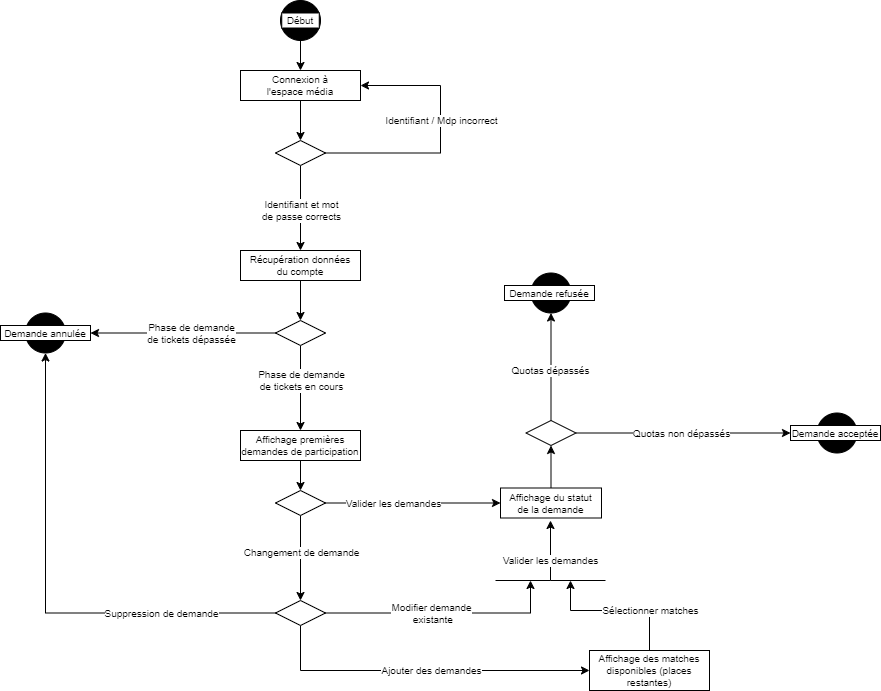

The diagram above was exported from draw.io. Its source (the exported page's mxGraphModel, read from the mxfile embedded in the PNG):
<mxGraphModel dx="2021" dy="766" grid="1" gridSize="10" guides="1" tooltips="1" connect="1" arrows="1" fold="1" page="1" pageScale="1" pageWidth="827" pageHeight="1169" math="0" shadow="0">
  <root>
    <mxCell id="0" />
    <mxCell id="1" parent="0" />
    <mxCell id="AcNSMClM1wSZrLMbPVTO-25" style="edgeStyle=orthogonalEdgeStyle;rounded=0;orthogonalLoop=1;jettySize=auto;html=1;entryX=0.5;entryY=0;entryDx=0;entryDy=0;fontSize=10;" parent="1" source="AcNSMClM1wSZrLMbPVTO-1" target="AcNSMClM1wSZrLMbPVTO-3" edge="1">
      <mxGeometry relative="1" as="geometry" />
    </mxCell>
    <mxCell id="AcNSMClM1wSZrLMbPVTO-1" value="" style="ellipse;whiteSpace=wrap;html=1;aspect=fixed;fillColor=#000000;" parent="1" vertex="1">
      <mxGeometry x="-360" y="40" width="40" height="40" as="geometry" />
    </mxCell>
    <mxCell id="AcNSMClM1wSZrLMbPVTO-2" value="Début" style="whiteSpace=wrap;html=1;fontSize=10;fillColor=default;" parent="1" vertex="1">
      <mxGeometry x="-358.75" y="52.5" width="37.5" height="15" as="geometry" />
    </mxCell>
    <mxCell id="AcNSMClM1wSZrLMbPVTO-26" style="edgeStyle=orthogonalEdgeStyle;rounded=0;orthogonalLoop=1;jettySize=auto;html=1;entryX=0.5;entryY=0;entryDx=0;entryDy=0;fontSize=10;" parent="1" source="AcNSMClM1wSZrLMbPVTO-3" target="AcNSMClM1wSZrLMbPVTO-4" edge="1">
      <mxGeometry relative="1" as="geometry" />
    </mxCell>
    <mxCell id="AcNSMClM1wSZrLMbPVTO-3" value="Connexion à &lt;br&gt;l'espace média" style="rounded=0;whiteSpace=wrap;html=1;fontSize=10;" parent="1" vertex="1">
      <mxGeometry x="-400" y="110" width="120" height="30" as="geometry" />
    </mxCell>
    <mxCell id="AcNSMClM1wSZrLMbPVTO-29" style="edgeStyle=orthogonalEdgeStyle;rounded=0;orthogonalLoop=1;jettySize=auto;html=1;entryX=0.5;entryY=0;entryDx=0;entryDy=0;fontSize=10;" parent="1" source="AcNSMClM1wSZrLMbPVTO-4" target="AcNSMClM1wSZrLMbPVTO-7" edge="1">
      <mxGeometry relative="1" as="geometry" />
    </mxCell>
    <mxCell id="AcNSMClM1wSZrLMbPVTO-32" style="edgeStyle=orthogonalEdgeStyle;rounded=0;orthogonalLoop=1;jettySize=auto;html=1;entryX=1;entryY=0.5;entryDx=0;entryDy=0;fontSize=10;" parent="1" source="AcNSMClM1wSZrLMbPVTO-4" target="AcNSMClM1wSZrLMbPVTO-3" edge="1">
      <mxGeometry relative="1" as="geometry">
        <Array as="points">
          <mxPoint x="-200" y="193" />
          <mxPoint x="-200" y="125" />
        </Array>
      </mxGeometry>
    </mxCell>
    <mxCell id="AcNSMClM1wSZrLMbPVTO-4" value="" style="rhombus;whiteSpace=wrap;html=1;" parent="1" vertex="1">
      <mxGeometry x="-365" y="180" width="50" height="25" as="geometry" />
    </mxCell>
    <mxCell id="AcNSMClM1wSZrLMbPVTO-5" value="Identifiant et mot &lt;br&gt;de passe corrects" style="edgeLabel;html=1;align=center;verticalAlign=middle;resizable=0;points=[];fontSize=10;" parent="1" connectable="0" vertex="1">
      <mxGeometry x="-340" y="249.9954545454545" as="geometry" />
    </mxCell>
    <mxCell id="AcNSMClM1wSZrLMbPVTO-6" value="Identifiant / Mdp incorrect" style="edgeLabel;html=1;align=center;verticalAlign=middle;resizable=0;points=[];fontSize=10;" parent="1" connectable="0" vertex="1">
      <mxGeometry x="-200" y="159.99727272727253" as="geometry" />
    </mxCell>
    <mxCell id="AcNSMClM1wSZrLMbPVTO-33" style="edgeStyle=orthogonalEdgeStyle;rounded=0;orthogonalLoop=1;jettySize=auto;html=1;entryX=0.5;entryY=0;entryDx=0;entryDy=0;fontSize=10;" parent="1" source="AcNSMClM1wSZrLMbPVTO-7" target="AcNSMClM1wSZrLMbPVTO-13" edge="1">
      <mxGeometry relative="1" as="geometry" />
    </mxCell>
    <mxCell id="AcNSMClM1wSZrLMbPVTO-7" value="Récupération données&lt;br&gt;du compte" style="rounded=0;whiteSpace=wrap;html=1;fontSize=10;fillColor=default;" parent="1" vertex="1">
      <mxGeometry x="-400" y="290" width="120" height="30" as="geometry" />
    </mxCell>
    <mxCell id="AcNSMClM1wSZrLMbPVTO-35" style="edgeStyle=orthogonalEdgeStyle;rounded=0;orthogonalLoop=1;jettySize=auto;html=1;entryX=0.5;entryY=0;entryDx=0;entryDy=0;fontSize=10;" parent="1" source="AcNSMClM1wSZrLMbPVTO-8" target="AcNSMClM1wSZrLMbPVTO-9" edge="1">
      <mxGeometry relative="1" as="geometry" />
    </mxCell>
    <mxCell id="AcNSMClM1wSZrLMbPVTO-8" value="Affichage premières demandes de participation" style="rounded=0;whiteSpace=wrap;html=1;fontSize=10;fillColor=default;" parent="1" vertex="1">
      <mxGeometry x="-400" y="470" width="120" height="30" as="geometry" />
    </mxCell>
    <mxCell id="AcNSMClM1wSZrLMbPVTO-36" style="edgeStyle=orthogonalEdgeStyle;rounded=0;orthogonalLoop=1;jettySize=auto;html=1;entryX=0;entryY=0.5;entryDx=0;entryDy=0;fontSize=10;" parent="1" source="AcNSMClM1wSZrLMbPVTO-9" target="AcNSMClM1wSZrLMbPVTO-23" edge="1">
      <mxGeometry relative="1" as="geometry" />
    </mxCell>
    <mxCell id="AcNSMClM1wSZrLMbPVTO-37" style="edgeStyle=orthogonalEdgeStyle;rounded=0;orthogonalLoop=1;jettySize=auto;html=1;entryX=0.5;entryY=0;entryDx=0;entryDy=0;fontSize=10;" parent="1" source="AcNSMClM1wSZrLMbPVTO-9" target="AcNSMClM1wSZrLMbPVTO-24" edge="1">
      <mxGeometry relative="1" as="geometry" />
    </mxCell>
    <mxCell id="AcNSMClM1wSZrLMbPVTO-9" value="" style="rhombus;whiteSpace=wrap;html=1;" parent="1" vertex="1">
      <mxGeometry x="-365" y="530" width="50" height="25" as="geometry" />
    </mxCell>
    <mxCell id="AcNSMClM1wSZrLMbPVTO-10" value="Valider les demandes" style="edgeLabel;html=1;align=center;verticalAlign=middle;resizable=0;points=[];fontSize=10;" parent="1" connectable="0" vertex="1">
      <mxGeometry x="-248" y="542.4954545454545" as="geometry" />
    </mxCell>
    <mxCell id="AcNSMClM1wSZrLMbPVTO-11" value="Changement de demande" style="edgeLabel;html=1;align=center;verticalAlign=middle;resizable=0;points=[];fontSize=10;" parent="1" connectable="0" vertex="1">
      <mxGeometry x="-340" y="591.9954545454545" as="geometry" />
    </mxCell>
    <mxCell id="AcNSMClM1wSZrLMbPVTO-41" style="edgeStyle=orthogonalEdgeStyle;rounded=0;orthogonalLoop=1;jettySize=auto;html=1;fontSize=10;" parent="1" source="AcNSMClM1wSZrLMbPVTO-12" edge="1">
      <mxGeometry relative="1" as="geometry">
        <mxPoint x="-70" y="620" as="targetPoint" />
        <Array as="points">
          <mxPoint x="9" y="650" />
          <mxPoint x="-70" y="650" />
          <mxPoint x="-70" y="620" />
        </Array>
      </mxGeometry>
    </mxCell>
    <mxCell id="AcNSMClM1wSZrLMbPVTO-12" value="Affichage des matches disponibles (places restantes)" style="rounded=0;whiteSpace=wrap;html=1;fontSize=10;fillColor=default;" parent="1" vertex="1">
      <mxGeometry x="-51" y="690" width="120" height="40" as="geometry" />
    </mxCell>
    <mxCell id="AcNSMClM1wSZrLMbPVTO-34" style="edgeStyle=orthogonalEdgeStyle;rounded=0;orthogonalLoop=1;jettySize=auto;html=1;fontSize=10;" parent="1" source="AcNSMClM1wSZrLMbPVTO-13" target="AcNSMClM1wSZrLMbPVTO-8" edge="1">
      <mxGeometry relative="1" as="geometry" />
    </mxCell>
    <mxCell id="AcNSMClM1wSZrLMbPVTO-51" style="edgeStyle=orthogonalEdgeStyle;rounded=0;orthogonalLoop=1;jettySize=auto;html=1;fontSize=10;" parent="1" source="AcNSMClM1wSZrLMbPVTO-13" target="AcNSMClM1wSZrLMbPVTO-22" edge="1">
      <mxGeometry relative="1" as="geometry" />
    </mxCell>
    <mxCell id="AcNSMClM1wSZrLMbPVTO-13" value="" style="rhombus;whiteSpace=wrap;html=1;" parent="1" vertex="1">
      <mxGeometry x="-365" y="360" width="50" height="25" as="geometry" />
    </mxCell>
    <mxCell id="AcNSMClM1wSZrLMbPVTO-14" value="Phase de demande &lt;br&gt;de tickets en cours" style="edgeLabel;html=1;align=center;verticalAlign=middle;resizable=0;points=[];fontSize=10;" parent="1" connectable="0" vertex="1">
      <mxGeometry x="-340" y="419.99545454545455" as="geometry" />
    </mxCell>
    <mxCell id="AcNSMClM1wSZrLMbPVTO-15" value="Phase de demande &lt;br&gt;de tickets dépassée" style="edgeLabel;html=1;align=center;verticalAlign=middle;resizable=0;points=[];fontSize=10;" parent="1" connectable="0" vertex="1">
      <mxGeometry x="-450" y="372.49545454545455" as="geometry" />
    </mxCell>
    <mxCell id="AcNSMClM1wSZrLMbPVTO-19" value="" style="ellipse;whiteSpace=wrap;html=1;aspect=fixed;fillColor=#000000;" parent="1" vertex="1">
      <mxGeometry x="-615" y="352.5" width="40" height="40" as="geometry" />
    </mxCell>
    <mxCell id="AcNSMClM1wSZrLMbPVTO-22" value="Demande annulée" style="whiteSpace=wrap;html=1;fontSize=10;fillColor=default;" parent="1" vertex="1">
      <mxGeometry x="-640" y="365" width="90" height="15" as="geometry" />
    </mxCell>
    <mxCell id="AcNSMClM1wSZrLMbPVTO-66" style="edgeStyle=orthogonalEdgeStyle;rounded=0;orthogonalLoop=1;jettySize=auto;html=1;fontSize=10;" parent="1" source="AcNSMClM1wSZrLMbPVTO-23" target="AcNSMClM1wSZrLMbPVTO-59" edge="1">
      <mxGeometry relative="1" as="geometry" />
    </mxCell>
    <mxCell id="AcNSMClM1wSZrLMbPVTO-23" value="Affichage du statut &lt;br&gt;de la demande" style="rounded=0;whiteSpace=wrap;html=1;fontSize=10;fillColor=default;" parent="1" vertex="1">
      <mxGeometry x="-140" y="527.5" width="101" height="30" as="geometry" />
    </mxCell>
    <mxCell id="AcNSMClM1wSZrLMbPVTO-38" style="edgeStyle=orthogonalEdgeStyle;rounded=0;orthogonalLoop=1;jettySize=auto;html=1;entryX=0;entryY=0.5;entryDx=0;entryDy=0;fontSize=10;" parent="1" source="AcNSMClM1wSZrLMbPVTO-24" target="AcNSMClM1wSZrLMbPVTO-12" edge="1">
      <mxGeometry relative="1" as="geometry">
        <Array as="points">
          <mxPoint x="-340" y="710" />
        </Array>
      </mxGeometry>
    </mxCell>
    <mxCell id="AcNSMClM1wSZrLMbPVTO-42" style="edgeStyle=orthogonalEdgeStyle;rounded=0;orthogonalLoop=1;jettySize=auto;html=1;fontSize=10;" parent="1" source="AcNSMClM1wSZrLMbPVTO-24" edge="1">
      <mxGeometry relative="1" as="geometry">
        <mxPoint x="-110" y="620" as="targetPoint" />
        <Array as="points">
          <mxPoint x="-110" y="653" />
          <mxPoint x="-110" y="620" />
        </Array>
      </mxGeometry>
    </mxCell>
    <mxCell id="AcNSMClM1wSZrLMbPVTO-57" style="edgeStyle=orthogonalEdgeStyle;rounded=0;orthogonalLoop=1;jettySize=auto;html=1;fontSize=10;" parent="1" source="AcNSMClM1wSZrLMbPVTO-24" target="AcNSMClM1wSZrLMbPVTO-19" edge="1">
      <mxGeometry relative="1" as="geometry" />
    </mxCell>
    <mxCell id="AcNSMClM1wSZrLMbPVTO-24" value="" style="rhombus;whiteSpace=wrap;html=1;" parent="1" vertex="1">
      <mxGeometry x="-365" y="640" width="50" height="25" as="geometry" />
    </mxCell>
    <mxCell id="AcNSMClM1wSZrLMbPVTO-27" value="Sélectionner matches" style="edgeLabel;html=1;align=center;verticalAlign=middle;resizable=0;points=[];fontSize=10;" parent="1" connectable="0" vertex="1">
      <mxGeometry x="9" y="649.9954545454545" as="geometry" />
    </mxCell>
    <mxCell id="AcNSMClM1wSZrLMbPVTO-39" value="Ajouter des demandes" style="edgeLabel;html=1;align=center;verticalAlign=middle;resizable=0;points=[];fontSize=10;" parent="1" connectable="0" vertex="1">
      <mxGeometry x="-210" y="709.9954545454545" as="geometry" />
    </mxCell>
    <mxCell id="AcNSMClM1wSZrLMbPVTO-43" value="Modifier demande&lt;br&gt;&amp;nbsp;existante" style="edgeLabel;html=1;align=center;verticalAlign=middle;resizable=0;points=[];fontSize=10;" parent="1" connectable="0" vertex="1">
      <mxGeometry x="-210" y="652.4954545454545" as="geometry" />
    </mxCell>
    <mxCell id="AcNSMClM1wSZrLMbPVTO-44" value="" style="endArrow=none;html=1;rounded=0;fontSize=10;" parent="1" edge="1">
      <mxGeometry width="50" height="50" relative="1" as="geometry">
        <mxPoint x="-145" y="620" as="sourcePoint" />
        <mxPoint x="-35" y="620" as="targetPoint" />
        <Array as="points">
          <mxPoint x="-90" y="620" />
        </Array>
      </mxGeometry>
    </mxCell>
    <mxCell id="AcNSMClM1wSZrLMbPVTO-47" value="" style="endArrow=classic;html=1;rounded=0;fontSize=10;" parent="1" edge="1">
      <mxGeometry width="50" height="50" relative="1" as="geometry">
        <mxPoint x="-90" y="620" as="sourcePoint" />
        <mxPoint x="-90" y="560" as="targetPoint" />
      </mxGeometry>
    </mxCell>
    <mxCell id="AcNSMClM1wSZrLMbPVTO-50" value="Valider les demandes" style="edgeLabel;html=1;align=center;verticalAlign=middle;resizable=0;points=[];fontSize=10;" parent="1" connectable="0" vertex="1">
      <mxGeometry x="-91" y="599.9954545454545" as="geometry" />
    </mxCell>
    <mxCell id="AcNSMClM1wSZrLMbPVTO-56" value="Suppression de demande" style="edgeLabel;html=1;align=center;verticalAlign=middle;resizable=0;points=[];fontSize=10;" parent="1" connectable="0" vertex="1">
      <mxGeometry x="-480" y="652.4954545454545" as="geometry" />
    </mxCell>
    <mxCell id="AcNSMClM1wSZrLMbPVTO-67" style="edgeStyle=orthogonalEdgeStyle;rounded=0;orthogonalLoop=1;jettySize=auto;html=1;entryX=0.5;entryY=1;entryDx=0;entryDy=0;fontSize=10;" parent="1" source="AcNSMClM1wSZrLMbPVTO-59" target="AcNSMClM1wSZrLMbPVTO-62" edge="1">
      <mxGeometry relative="1" as="geometry" />
    </mxCell>
    <mxCell id="AcNSMClM1wSZrLMbPVTO-68" style="edgeStyle=orthogonalEdgeStyle;rounded=0;orthogonalLoop=1;jettySize=auto;html=1;entryX=0;entryY=0.5;entryDx=0;entryDy=0;fontSize=10;" parent="1" source="AcNSMClM1wSZrLMbPVTO-59" target="AcNSMClM1wSZrLMbPVTO-65" edge="1">
      <mxGeometry relative="1" as="geometry" />
    </mxCell>
    <mxCell id="AcNSMClM1wSZrLMbPVTO-59" value="" style="rhombus;whiteSpace=wrap;html=1;" parent="1" vertex="1">
      <mxGeometry x="-114.5" y="460" width="50" height="25" as="geometry" />
    </mxCell>
    <mxCell id="AcNSMClM1wSZrLMbPVTO-60" value="Quotas dépassés" style="edgeLabel;html=1;align=center;verticalAlign=middle;resizable=0;points=[];fontSize=10;" parent="1" connectable="0" vertex="1">
      <mxGeometry x="-91" y="409.99545454545455" as="geometry" />
    </mxCell>
    <mxCell id="AcNSMClM1wSZrLMbPVTO-61" value="Quotas non dépassés" style="edgeLabel;html=1;align=center;verticalAlign=middle;resizable=0;points=[];fontSize=10;" parent="1" connectable="0" vertex="1">
      <mxGeometry x="40" y="472.49545454545455" as="geometry" />
    </mxCell>
    <mxCell id="AcNSMClM1wSZrLMbPVTO-62" value="" style="ellipse;whiteSpace=wrap;html=1;aspect=fixed;fillColor=#000000;" parent="1" vertex="1">
      <mxGeometry x="-109.5" y="312.5" width="40" height="40" as="geometry" />
    </mxCell>
    <mxCell id="AcNSMClM1wSZrLMbPVTO-63" value="Demande refusée" style="whiteSpace=wrap;html=1;fontSize=10;fillColor=default;" parent="1" vertex="1">
      <mxGeometry x="-136" y="325" width="90" height="15" as="geometry" />
    </mxCell>
    <mxCell id="AcNSMClM1wSZrLMbPVTO-64" value="" style="ellipse;whiteSpace=wrap;html=1;aspect=fixed;fillColor=#000000;" parent="1" vertex="1">
      <mxGeometry x="176.5" y="452.5" width="40" height="40" as="geometry" />
    </mxCell>
    <mxCell id="AcNSMClM1wSZrLMbPVTO-65" value="Demande acceptée" style="whiteSpace=wrap;html=1;fontSize=10;fillColor=default;" parent="1" vertex="1">
      <mxGeometry x="150" y="465" width="90" height="15" as="geometry" />
    </mxCell>
  </root>
</mxGraphModel>